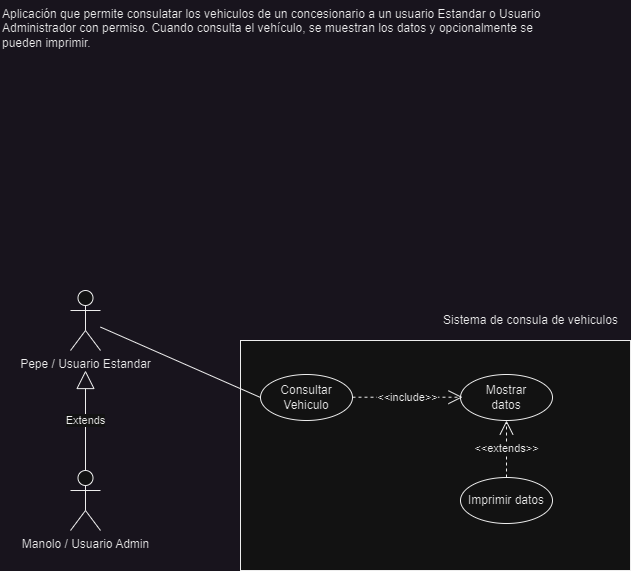

The diagram above was exported from draw.io. Its source (the exported page's mxGraphModel, read from the mxfile embedded in the PNG):
<mxGraphModel dx="637" dy="375" grid="1" gridSize="10" guides="1" tooltips="1" connect="1" arrows="1" fold="1" page="1" pageScale="1" pageWidth="1169" pageHeight="827" math="0" shadow="0">
  <root>
    <mxCell id="0" />
    <mxCell id="1" parent="0" />
    <mxCell id="Vc7gr5wjoWEhBDmWVtSM-14" value="" style="rounded=0;whiteSpace=wrap;html=1;" vertex="1" parent="1">
      <mxGeometry x="400" y="380" width="390" height="230" as="geometry" />
    </mxCell>
    <mxCell id="Vc7gr5wjoWEhBDmWVtSM-1" value="Aplicación que permite consulatar los vehiculos de un concesionario a un usuario Estandar o Usuario Administrador con permiso. Cuando consulta el vehículo, se muestran los datos y opcionalmente se pueden imprimir." style="text;whiteSpace=wrap;" vertex="1" parent="1">
      <mxGeometry x="160" y="40" width="560" height="70" as="geometry" />
    </mxCell>
    <mxCell id="Vc7gr5wjoWEhBDmWVtSM-2" value="Pepe / Usuario Estandar" style="shape=umlActor;verticalLabelPosition=bottom;verticalAlign=top;html=1;outlineConnect=0;" vertex="1" parent="1">
      <mxGeometry x="230" y="330" width="30" height="60" as="geometry" />
    </mxCell>
    <mxCell id="Vc7gr5wjoWEhBDmWVtSM-4" value="Manolo&amp;nbsp;/ Usuario Admin&lt;br&gt;" style="shape=umlActor;verticalLabelPosition=bottom;verticalAlign=top;html=1;outlineConnect=0;" vertex="1" parent="1">
      <mxGeometry x="230" y="510" width="30" height="60" as="geometry" />
    </mxCell>
    <mxCell id="Vc7gr5wjoWEhBDmWVtSM-5" value="Extends" style="endArrow=block;endSize=16;endFill=0;html=1;rounded=0;exitX=0.5;exitY=0;exitDx=0;exitDy=0;exitPerimeter=0;" edge="1" parent="1" source="Vc7gr5wjoWEhBDmWVtSM-4">
      <mxGeometry width="160" relative="1" as="geometry">
        <mxPoint x="390" y="400" as="sourcePoint" />
        <mxPoint x="245" y="410" as="targetPoint" />
      </mxGeometry>
    </mxCell>
    <mxCell id="Vc7gr5wjoWEhBDmWVtSM-6" value="Consultar &lt;br&gt;Vehiculo" style="ellipse;whiteSpace=wrap;html=1;" vertex="1" parent="1">
      <mxGeometry x="420" y="414" width="92" height="46" as="geometry" />
    </mxCell>
    <mxCell id="Vc7gr5wjoWEhBDmWVtSM-7" value="" style="endArrow=none;html=1;rounded=0;entryX=0;entryY=0.5;entryDx=0;entryDy=0;" edge="1" parent="1" source="Vc7gr5wjoWEhBDmWVtSM-2" target="Vc7gr5wjoWEhBDmWVtSM-6">
      <mxGeometry width="50" height="50" relative="1" as="geometry">
        <mxPoint x="420" y="480" as="sourcePoint" />
        <mxPoint x="470" y="430" as="targetPoint" />
      </mxGeometry>
    </mxCell>
    <mxCell id="Vc7gr5wjoWEhBDmWVtSM-9" value="Mostrar&lt;br&gt;datos" style="ellipse;whiteSpace=wrap;html=1;" vertex="1" parent="1">
      <mxGeometry x="620" y="414" width="92" height="46" as="geometry" />
    </mxCell>
    <mxCell id="Vc7gr5wjoWEhBDmWVtSM-10" value="&amp;lt;&amp;lt;include&amp;gt;&amp;gt;" style="endArrow=open;endSize=12;dashed=1;html=1;rounded=0;" edge="1" parent="1">
      <mxGeometry width="160" relative="1" as="geometry">
        <mxPoint x="512" y="436.71" as="sourcePoint" />
        <mxPoint x="622" y="436.71" as="targetPoint" />
      </mxGeometry>
    </mxCell>
    <mxCell id="Vc7gr5wjoWEhBDmWVtSM-11" value="&amp;lt;&amp;lt;extends&amp;gt;&amp;gt;" style="endArrow=open;endSize=12;dashed=1;html=1;rounded=0;exitX=0.5;exitY=0;exitDx=0;exitDy=0;entryX=0.5;entryY=1;entryDx=0;entryDy=0;" edge="1" parent="1" source="Vc7gr5wjoWEhBDmWVtSM-12" target="Vc7gr5wjoWEhBDmWVtSM-9">
      <mxGeometry width="160" relative="1" as="geometry">
        <mxPoint x="560" y="470" as="sourcePoint" />
        <mxPoint x="560" y="530" as="targetPoint" />
      </mxGeometry>
    </mxCell>
    <mxCell id="Vc7gr5wjoWEhBDmWVtSM-12" value="Imprimir datos" style="ellipse;whiteSpace=wrap;html=1;" vertex="1" parent="1">
      <mxGeometry x="620" y="517" width="92" height="46" as="geometry" />
    </mxCell>
    <mxCell id="Vc7gr5wjoWEhBDmWVtSM-15" value="Sistema de consula de vehiculos" style="text;html=1;align=center;verticalAlign=middle;resizable=0;points=[];autosize=1;strokeColor=none;fillColor=none;" vertex="1" parent="1">
      <mxGeometry x="590" y="345" width="200" height="30" as="geometry" />
    </mxCell>
  </root>
</mxGraphModel>